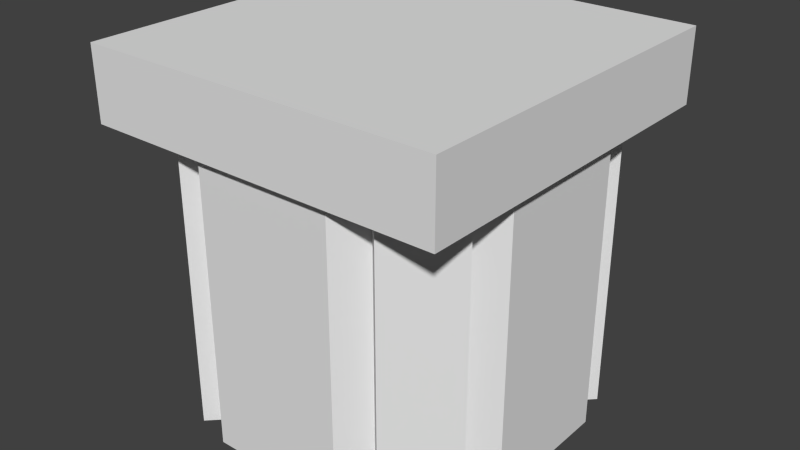 # Source: tank2top.blend  (saved by Blender 2.77.0; exported with 4.5.12 LTS)
import bpy
from mathutils import Matrix  # noqa: F401  (used for matrix-valued properties, if any)

bpy.ops.wm.read_factory_settings(use_empty=True)
scene = bpy.context.scene
scene.name = 'Scene'

# ---- collections
col_collection_1 = bpy.data.collections.new('Collection 1'); scene.collection.children.link(col_collection_1)

# ---- world
world_world = bpy.data.worlds.new('World'); scene.world = world_world
world_world.color = (0.05088, 0.05088, 0.05088)
world_world.use_sun_shadow = False
world_world.sun_shadow_jitter_overblur = 0.0
world_world.cycles.sampling_method = 'NONE'
world_world.cycles.sample_map_resolution = 256

# ---- meshes
me_cube_001 = bpy.data.meshes.new('Cube.001')
me_cube_001.from_pydata([(0.6951, 0.9692, -1.49e-08), (0.3062, 0.9698, -1.49e-08), (0.03076, 0.6951, -1.49e-08), (0.03021, 0.3062, -1.49e-08), (0.3049, 0.03076, -1.49e-08), (0.6938, 0.03021, -1.49e-08), (0.9692, 0.3049, -1.49e-08), (0.9698, 0.6938, -1.49e-08), (0.6951, 0.9692, 0.8), (0.3062, 0.9698, 0.8), (0.03076, 0.6951, 0.8), (0.03021, 0.3062, 0.8), (0.3049, 0.03076, 0.8), (0.6938, 0.03021, 0.8), (0.9692, 0.3049, 0.8), (0.9698, 0.6938, 0.8), (-1.311e-06, 1.0, 1.0), (1.0, 1.0, 1.0), (1.0, 1.0, 0.8), (1.431e-06, 1.0, 0.8), (-1.431e-06, -8.941e-08, 1.0), (1.0, -8.941e-08, 1.0), (1.431e-06, -8.941e-08, 0.8), (1.0, -8.941e-08, 0.8), (0.05858, 0.8, -2.98e-08), (0.05858, 0.8, 0.8), (0.2, 0.9414, -2.98e-08), (0.2, 0.9414, 0.8), (0.2, 0.6586, -2.98e-08), (0.2, 0.6586, 0.8), (0.3414, 0.8, -2.98e-08), (0.3414, 0.8, 0.8), (0.6586, 0.8, -2.98e-08), (0.6586, 0.8, 0.8), (0.8, 0.9414, -2.98e-08), (0.8, 0.9414, 0.8), (0.8, 0.6586, -2.98e-08), (0.8, 0.6586, 0.8), (0.9414, 0.8, -2.98e-08), (0.9414, 0.8, 0.8), (0.8, 0.3414, -2.98e-08), (0.8, 0.3414, 0.8), (0.9414, 0.2, -2.98e-08), (0.9414, 0.2, 0.8), (0.6586, 0.2, -2.98e-08), (0.6586, 0.2, 0.8), (0.8, 0.05858, -2.98e-08), (0.8, 0.05858, 0.8), (0.2, 0.3414, -2.98e-08), (0.2, 0.3414, 0.8), (0.3414, 0.2, -2.98e-08), (0.3414, 0.2, 0.8), (0.05858, 0.2, -2.98e-08), (0.05858, 0.2, 0.8), (0.2, 0.05858, -2.98e-08), (0.2, 0.05858, 0.8)], [], [(7, 15, 14, 6), (5, 13, 12, 4), (3, 11, 10, 2), (1, 9, 8, 0), (0, 8, 15, 7), (6, 14, 13, 5), (4, 12, 11, 3), (2, 10, 9, 1), (22, 23, 21, 20), (16, 20, 21, 17), (19, 18, 23, 22), (19, 16, 17, 18), (18, 17, 21, 23), (19, 22, 20, 16), (25, 27, 26, 24), (27, 31, 30, 26), (29, 25, 24, 28), (35, 39, 38, 34), (33, 35, 34, 32), (39, 37, 36, 38), (43, 47, 46, 42), (41, 43, 42, 40), (47, 45, 44, 46), (51, 55, 54, 50), (55, 53, 52, 54), (53, 49, 48, 52)])
_uv = me_cube_001.uv_layers.new(name='UVMap')
_uv.uv.foreach_set('vector', [0.7462, 0.01646, 0.7462, 0.9844, 0.4998, 0.9844, 0.4998, 0.01646, 0.2522, 0.01502, 0.2522, 0.9859, 0.003775, 0.9859, 0.003775, 0.01502, 0.7406, 0.01655, 0.7406, 0.9792, 0.4976, 0.9792, 0.4976, 0.01655, 0.2547, 0.01655, 0.2547, 0.9792, 0.01183, 0.9792, 0.01183, 0.01655, 0.9955, 0.01707, 0.9955, 0.9838, 0.7448, 0.9838, 0.7448, 0.01707, 0.4993, 0.01694, 0.4993, 0.984, 0.2519, 0.984, 0.2519, 0.01694, 0.9835, 0.01655, 0.9835, 0.9792, 0.7406, 0.9792, 0.7406, 0.01655, 0.4976, 0.01655, 0.4976, 0.9792, 0.2547, 0.9792, 0.2547, 0.01655, 0.0006793, 0.9395, 0.998, 0.9395, 0.9997, 0.692, 0.0003382, 0.692, 0.0, 0.0, 1.0, 0.0, 1.0, 1.0, 0.0, 1.0, 0.0, 0.0, 0.0, 1.0, 1.0, 1.0, 1.0, 0.0, 0.0006793, 0.9395, 0.0003382, 0.692, 0.9997, 0.692, 0.998, 0.9395, 0.0006793, 0.9395, 0.0003382, 0.692, 0.9997, 0.692, 0.998, 0.9395, 0.0006793, 0.9395, 0.998, 0.9395, 0.9997, 0.692, 0.0003382, 0.692, 0.05795, 0.0, 0.3353, 0.0, 0.3353, 1.0, 0.05795, 1.0, 0.05795, 0.0, 0.3353, 0.0, 0.3353, 1.0, 0.05795, 1.0, 0.05795, 0.0, 0.3353, 0.0, 0.3353, 1.0, 0.05795, 1.0, 0.05795, 0.0, 0.3353, 0.0, 0.3353, 1.0, 0.05795, 1.0, 0.05795, 0.0, 0.3353, 0.0, 0.3353, 1.0, 0.05795, 1.0, 0.05795, 0.0, 0.3353, 0.0, 0.3353, 1.0, 0.05795, 1.0, 0.05795, 0.0, 0.3353, 0.0, 0.3353, 1.0, 0.05795, 1.0, 0.05795, 0.0, 0.3353, 0.0, 0.3353, 1.0, 0.05795, 1.0, 0.05795, 0.0, 0.3353, 0.0, 0.3353, 1.0, 0.05795, 1.0, 0.05795, 0.0, 0.3353, 0.0, 0.3353, 1.0, 0.05795, 1.0, 0.05795, 0.0, 0.3353, 0.0, 0.3353, 1.0, 0.05795, 1.0, 0.05795, 0.0, 0.3353, 0.0, 0.3353, 1.0, 0.05795, 1.0])
me_cube_001.use_remesh_preserve_volume = False
me_cube_001.use_remesh_preserve_attributes = False
me_cube_001.use_mirror_vertex_groups = False
me_cube_001.update()

# ---- objects
ob_cube_000 = bpy.data.objects.new('Cube.000', me_cube_001)

# ---- transforms, parenting, visibility, modifiers, constraints
ob_cube_000.location = (0.0, -1.0, 0.0)
ob_cube_000.lineart.crease_threshold = 0.0

# ---- collection membership
col_collection_1.objects.link(ob_cube_000)

# ---- scene / render settings (as saved in the file)
scene.frame_start = 1; scene.frame_end = 250; scene.frame_set(1)
scene.render.engine = 'BLENDER_EEVEE_NEXT'
scene.render.image_settings.color_mode = 'RGB'
scene.render.image_settings.compression = 90
scene.render.resolution_percentage = 50
scene.render.dither_intensity = 0.0
scene.cycles.use_denoising = False
scene.cycles.samples = 10
scene.cycles.sampling_pattern = 'TABULATED_SOBOL'
scene.cycles.light_sampling_threshold = 0.0
scene.cycles.use_adaptive_sampling = False
scene.cycles.use_light_tree = False
scene.cycles.blur_glossy = 0.0
scene.cycles.volume_bounces = 1
scene.cycles.pixel_filter_type = 'GAUSSIAN'
scene.cycles.sample_clamp_indirect = 0.0
scene.view_settings.view_transform = 'Standard'
bpy.context.view_layer.update()

# ---- added for rendering (the .blend has no active camera and no usable light): camera, sun
cam_auto = bpy.data.cameras.new('AutoCamera')
cam_auto.lens = 50.0
cam_auto.sensor_width = 36.0
cam_auto.clip_end = 1000.0
ob_auto_camera = bpy.data.objects.new('AutoCamera', cam_auto)
scene.collection.objects.link(ob_auto_camera)
ob_auto_camera.location = (2.10253, -2.42304, 1.78203)
ob_auto_camera.rotation_euler = (1.09748, -7.21219e-08, 0.694738)
scene.camera = ob_auto_camera
light_auto_sun = bpy.data.lights.new('AutoSun', 'SUN')
light_auto_sun.energy = 3.0
light_auto_sun.angle = 0.0523599
ob_auto_sun = bpy.data.objects.new('AutoSun', light_auto_sun)
scene.collection.objects.link(ob_auto_sun)
ob_auto_sun.rotation_euler = (0.872665, 0.174533, 0.523599)
bpy.context.view_layer.update()
